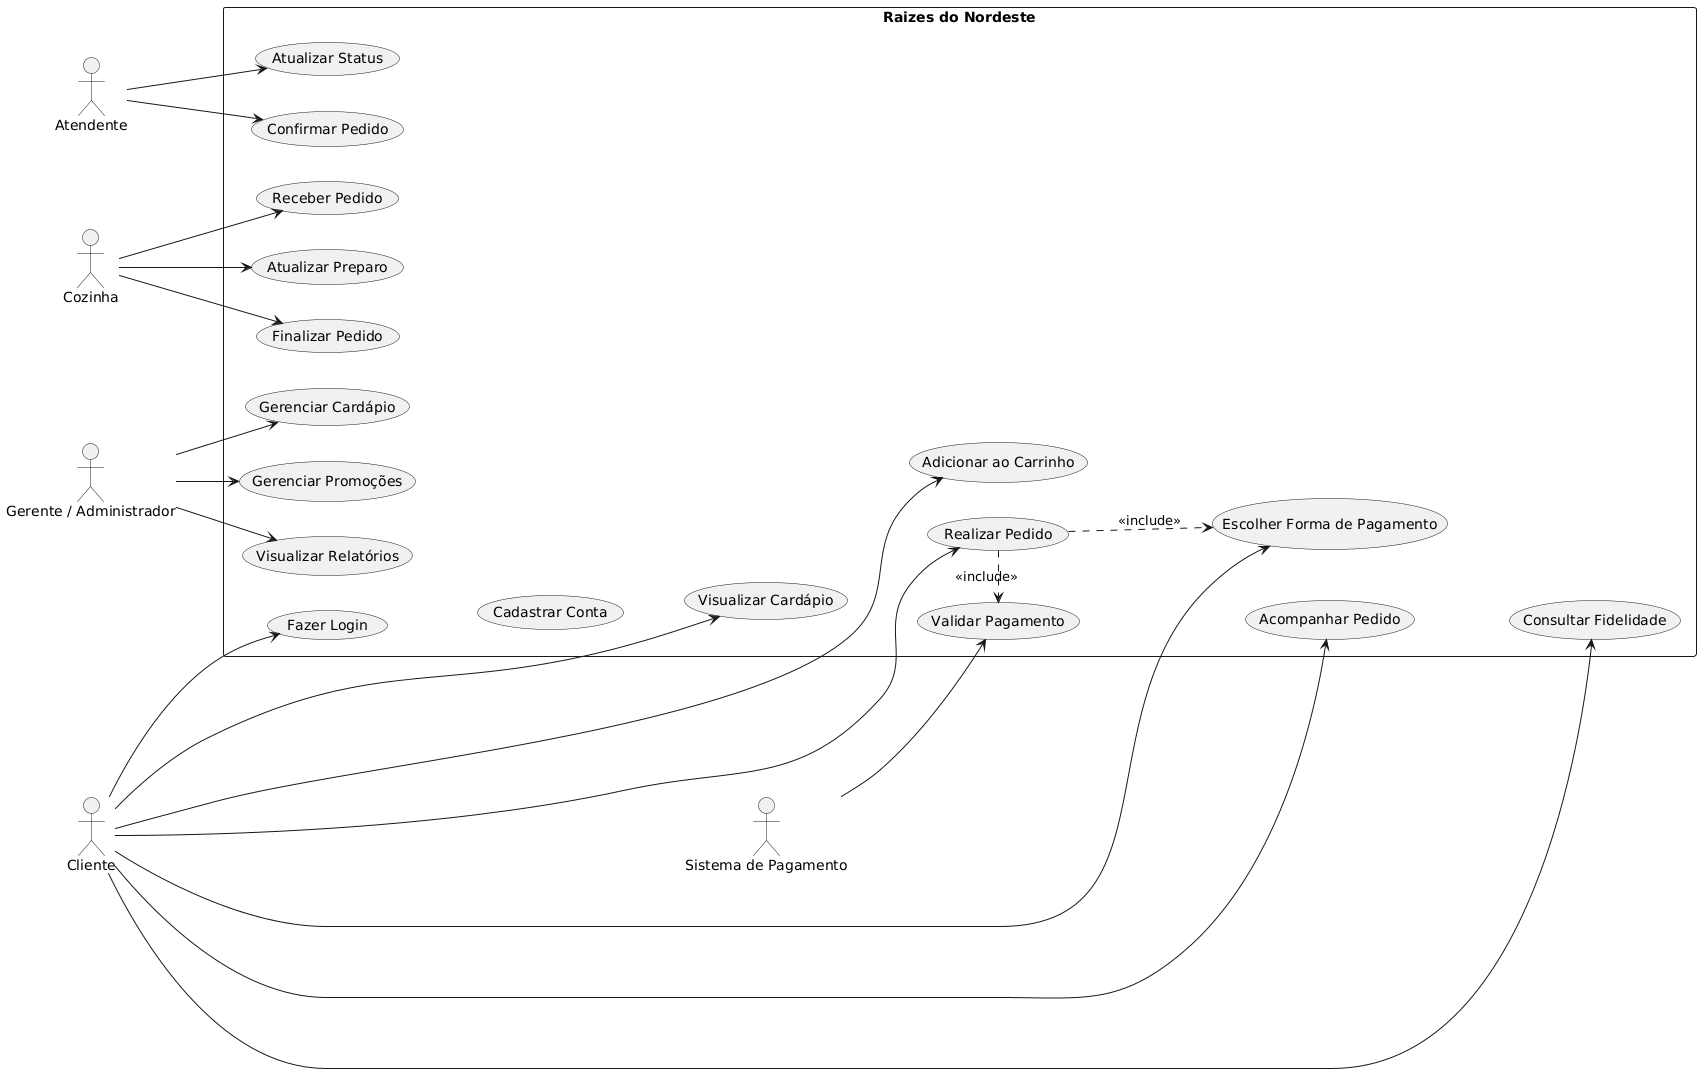

The diagram above was rendered by PlantUML. Its source (embedded in the PNG):
@startuml
left to right direction

actor "Cliente" as Cliente
actor "Atendente" as Atendente
actor "Cozinha" as Cozinha
actor "Gerente / Administrador" as Gerente
actor "Sistema de Pagamento" as Pagamento

rectangle "Raizes do Nordeste" {

  usecase UC1 as "Fazer Login"
  usecase UC2 as "Cadastrar Conta"
  usecase UC3 as "Visualizar Cardápio"
  usecase UC4 as "Adicionar ao Carrinho"
  usecase UC5 as "Escolher Forma de Pagamento"
  usecase UC6 as "Realizar Pedido"
  usecase UC7 as "Acompanhar Pedido"
  usecase UC8 as "Consultar Fidelidade"

  usecase UC9 as "Confirmar Pedido"
  usecase UC10 as "Atualizar Status"

  usecase UC11 as "Receber Pedido"
  usecase UC12 as "Atualizar Preparo"
  usecase UC13 as "Finalizar Pedido"

  usecase UC14 as "Gerenciar Cardápio"
  usecase UC15 as "Gerenciar Promoções"
  usecase UC16 as "Visualizar Relatórios"

  usecase UC17 as "Validar Pagamento"

  UC1 -[hidden]-> UC2
  UC2 -[hidden]-> UC3
  UC3 -[hidden]-> UC4
  UC4 -[hidden]-> UC5
  UC5 -[hidden]-> UC6
  UC6 -[hidden]-> UC7
  UC7 -[hidden]-> UC8
}

Cliente --> UC1
Cliente --> UC3
Cliente --> UC4
Cliente --> UC5
Cliente --> UC6
Cliente --> UC7
Cliente --> UC8

Atendente --> UC9
Atendente --> UC10

Cozinha --> UC11
Cozinha --> UC12
Cozinha --> UC13

Gerente --> UC14
Gerente --> UC15
Gerente --> UC16

Pagamento --> UC17

UC6 .> UC5 : <<include>>
UC6 .> UC17 : <<include>>
@enduml